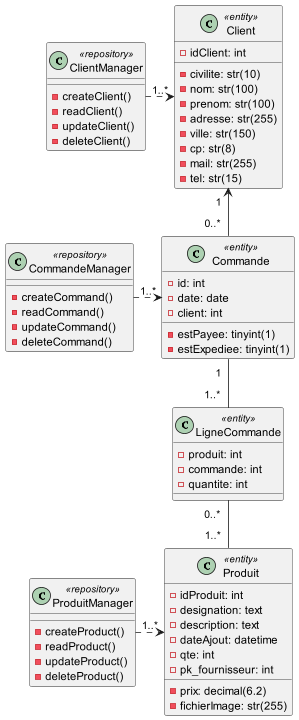

The diagram above was rendered by PlantUML. Its source (embedded in the PNG):
@startuml
class Client <<entity>> {
    - idClient: int
    - civilite: str(10)
    - nom: str(100)
    - prenom: str(100)
    - adresse: str(255)
    - ville: str(150)
    - cp: str(8)
    - mail: str(255)
    - tel: str(15)
}

class ClientManager <<repository>> {
    - createClient()
    - readClient()
    - updateClient()
    - deleteClient()
}

class Commande <<entity>> {
    - id: int
    - date: date
    - estPayee: tinyint(1)
    - estExpediee: tinyint(1)
    - client: int
}

class CommandeManager <<repository>> {
    - createCommand()
    - readCommand()
    - updateCommand()
    - deleteCommand()
}

class LigneCommande <<entity>> {
    - produit: int
    - commande: int
    - quantite: int
}

class Produit <<entity>> {
    - idProduit: int
    - designation: text
    - description: text
    - dateAjout: datetime
    - qte: int
    - prix: decimal(6.2)
    - fichierImage: str(255)
    - pk_fournisseur: int
}

class ProduitManager <<repository>> {
    - createProduct()
    - readProduct()
    - updateProduct()
    - deleteProduct()
}

Client "1  " <-- "0..*  " Commande
Commande "1  " -- "1..*  " LigneCommande
LigneCommande "0..*  " -- "1..*  " Produit

ClientManager "1..*" .> Client
CommandeManager "1..*" .> Commande
ProduitManager "1..*" .> Produit

@enduml